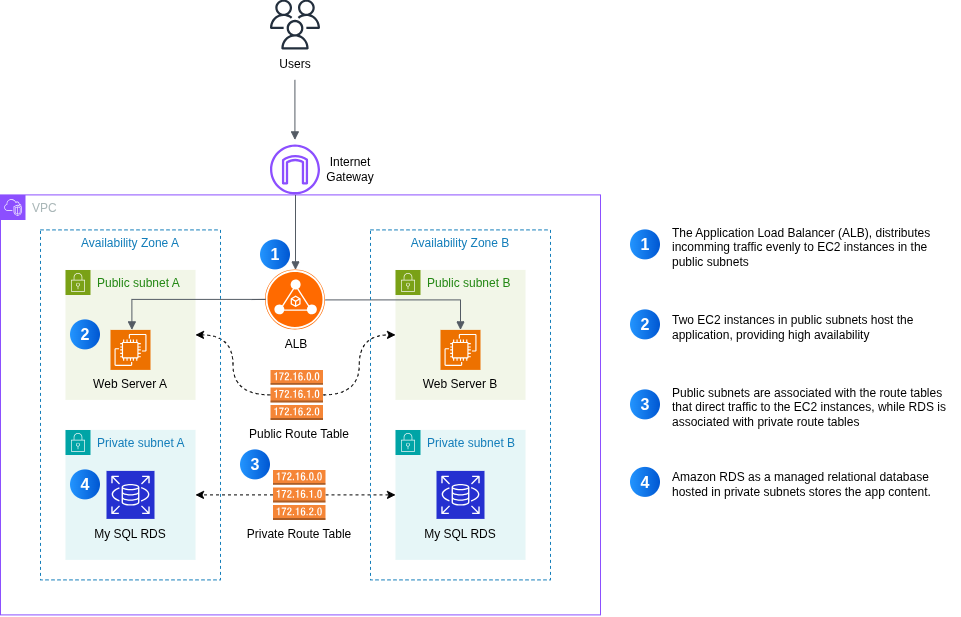

The diagram above was exported from draw.io. Its source (the exported page's mxGraphModel, read from the mxfile embedded in the PNG):
<mxGraphModel dx="1068" dy="641" grid="1" gridSize="10" guides="1" tooltips="1" connect="1" arrows="1" fold="1" page="1" pageScale="1" pageWidth="1100" pageHeight="850" math="0" shadow="0">
  <root>
    <mxCell id="0" />
    <mxCell id="1" parent="0" />
    <mxCell id="e4VArCYVJf9Zpo9PUq1z-1" parent="1" style="points=[[0,0],[0.25,0],[0.5,0],[0.75,0],[1,0],[1,0.25],[1,0.5],[1,0.75],[1,1],[0.75,1],[0.5,1],[0.25,1],[0,1],[0,0.75],[0,0.5],[0,0.25]];outlineConnect=0;gradientColor=none;html=1;whiteSpace=wrap;fontSize=12;fontStyle=0;container=0;pointerEvents=0;collapsible=0;recursiveResize=0;shape=mxgraph.aws4.group;grIcon=mxgraph.aws4.group_vpc2;strokeColor=#8C4FFF;fillColor=none;verticalAlign=top;align=left;spacingLeft=30;fontColor=#AAB7B8;dashed=0;" value="VPC" vertex="1">
      <mxGeometry height="420" width="600" x="160" y="355" as="geometry" />
    </mxCell>
    <mxCell id="e4VArCYVJf9Zpo9PUq1z-2" parent="1" style="points=[[0,0],[0.25,0],[0.5,0],[0.75,0],[1,0],[1,0.25],[1,0.5],[1,0.75],[1,1],[0.75,1],[0.5,1],[0.25,1],[0,1],[0,0.75],[0,0.5],[0,0.25]];outlineConnect=0;gradientColor=none;html=1;whiteSpace=wrap;fontSize=12;fontStyle=0;container=1;pointerEvents=0;collapsible=0;recursiveResize=0;shape=mxgraph.aws4.group;grIcon=mxgraph.aws4.group_security_group;grStroke=0;strokeColor=#7AA116;fillColor=#F2F6E8;verticalAlign=top;align=left;spacingLeft=30;fontColor=#248814;dashed=0;" value="Public subnet A" vertex="1">
      <mxGeometry height="130" width="130" x="225" y="430" as="geometry" />
    </mxCell>
    <mxCell id="e4VArCYVJf9Zpo9PUq1z-3" parent="e4VArCYVJf9Zpo9PUq1z-2" style="sketch=0;points=[[0,0,0],[0.25,0,0],[0.5,0,0],[0.75,0,0],[1,0,0],[0,1,0],[0.25,1,0],[0.5,1,0],[0.75,1,0],[1,1,0],[0,0.25,0],[0,0.5,0],[0,0.75,0],[1,0.25,0],[1,0.5,0],[1,0.75,0]];outlineConnect=0;fontColor=#232F3E;fillColor=#ED7100;strokeColor=#ffffff;dashed=0;verticalLabelPosition=bottom;verticalAlign=top;align=center;html=1;fontSize=12;fontStyle=0;aspect=fixed;shape=mxgraph.aws4.resourceIcon;resIcon=mxgraph.aws4.ec2;" value="" vertex="1">
      <mxGeometry height="40" width="40" x="45" y="60" as="geometry" />
    </mxCell>
    <mxCell id="e4VArCYVJf9Zpo9PUq1z-26" parent="e4VArCYVJf9Zpo9PUq1z-2" style="text;html=1;whiteSpace=wrap;strokeColor=none;fillColor=none;align=center;verticalAlign=middle;rounded=0;" value="Web Server A" vertex="1">
      <mxGeometry height="30" width="90" x="20" y="100" as="geometry" />
    </mxCell>
    <mxCell id="e4VArCYVJf9Zpo9PUq1z-4" parent="1" style="points=[[0,0],[0.25,0],[0.5,0],[0.75,0],[1,0],[1,0.25],[1,0.5],[1,0.75],[1,1],[0.75,1],[0.5,1],[0.25,1],[0,1],[0,0.75],[0,0.5],[0,0.25]];outlineConnect=0;gradientColor=none;html=1;whiteSpace=wrap;fontSize=12;fontStyle=0;container=1;pointerEvents=0;collapsible=0;recursiveResize=0;shape=mxgraph.aws4.group;grIcon=mxgraph.aws4.group_security_group;grStroke=0;strokeColor=#7AA116;fillColor=#F2F6E8;verticalAlign=top;align=left;spacingLeft=30;fontColor=#248814;dashed=0;" value="Public subnet B" vertex="1">
      <mxGeometry height="130" width="130" x="555" y="430" as="geometry" />
    </mxCell>
    <mxCell id="e4VArCYVJf9Zpo9PUq1z-5" parent="e4VArCYVJf9Zpo9PUq1z-4" style="sketch=0;points=[[0,0,0],[0.25,0,0],[0.5,0,0],[0.75,0,0],[1,0,0],[0,1,0],[0.25,1,0],[0.5,1,0],[0.75,1,0],[1,1,0],[0,0.25,0],[0,0.5,0],[0,0.75,0],[1,0.25,0],[1,0.5,0],[1,0.75,0]];outlineConnect=0;fontColor=#232F3E;fillColor=#ED7100;strokeColor=#ffffff;dashed=0;verticalLabelPosition=bottom;verticalAlign=top;align=center;html=1;fontSize=12;fontStyle=0;aspect=fixed;shape=mxgraph.aws4.resourceIcon;resIcon=mxgraph.aws4.ec2;" value="" vertex="1">
      <mxGeometry height="40" width="40" x="45" y="60" as="geometry" />
    </mxCell>
    <mxCell id="e4VArCYVJf9Zpo9PUq1z-27" parent="e4VArCYVJf9Zpo9PUq1z-4" style="text;html=1;whiteSpace=wrap;strokeColor=none;fillColor=none;align=center;verticalAlign=middle;rounded=0;" value="Web Server B" vertex="1">
      <mxGeometry height="30" width="90" x="20" y="100" as="geometry" />
    </mxCell>
    <mxCell id="e4VArCYVJf9Zpo9PUq1z-6" parent="1" style="points=[[0,0],[0.25,0],[0.5,0],[0.75,0],[1,0],[1,0.25],[1,0.5],[1,0.75],[1,1],[0.75,1],[0.5,1],[0.25,1],[0,1],[0,0.75],[0,0.5],[0,0.25]];outlineConnect=0;gradientColor=none;html=1;whiteSpace=wrap;fontSize=12;fontStyle=0;container=1;pointerEvents=0;collapsible=0;recursiveResize=0;shape=mxgraph.aws4.group;grIcon=mxgraph.aws4.group_security_group;grStroke=0;strokeColor=#00A4A6;fillColor=#E6F6F7;verticalAlign=top;align=left;spacingLeft=30;fontColor=#147EBA;dashed=0;" value="Private subnet A" vertex="1">
      <mxGeometry height="130" width="130" x="225" y="590" as="geometry" />
    </mxCell>
    <mxCell id="e4VArCYVJf9Zpo9PUq1z-11" parent="e4VArCYVJf9Zpo9PUq1z-6" style="sketch=0;points=[[0,0,0],[0.25,0,0],[0.5,0,0],[0.75,0,0],[1,0,0],[0,1,0],[0.25,1,0],[0.5,1,0],[0.75,1,0],[1,1,0],[0,0.25,0],[0,0.5,0],[0,0.75,0],[1,0.25,0],[1,0.5,0],[1,0.75,0]];outlineConnect=0;fontColor=#232F3E;fillColor=light-dark(#2530d0, #ff7cff);strokeColor=#ffffff;dashed=0;verticalLabelPosition=bottom;verticalAlign=top;align=center;html=1;fontSize=12;fontStyle=0;aspect=fixed;shape=mxgraph.aws4.resourceIcon;resIcon=mxgraph.aws4.rds;" value="" vertex="1">
      <mxGeometry height="48" width="48" x="41" y="41" as="geometry" />
    </mxCell>
    <mxCell id="e4VArCYVJf9Zpo9PUq1z-7" parent="1" style="points=[[0,0],[0.25,0],[0.5,0],[0.75,0],[1,0],[1,0.25],[1,0.5],[1,0.75],[1,1],[0.75,1],[0.5,1],[0.25,1],[0,1],[0,0.75],[0,0.5],[0,0.25]];outlineConnect=0;gradientColor=none;html=1;whiteSpace=wrap;fontSize=12;fontStyle=0;container=1;pointerEvents=0;collapsible=0;recursiveResize=0;shape=mxgraph.aws4.group;grIcon=mxgraph.aws4.group_security_group;grStroke=0;strokeColor=#00A4A6;fillColor=#E6F6F7;verticalAlign=top;align=left;spacingLeft=30;fontColor=#147EBA;dashed=0;" value="Private subnet B" vertex="1">
      <mxGeometry height="130" width="130" x="555" y="590" as="geometry" />
    </mxCell>
    <mxCell id="e4VArCYVJf9Zpo9PUq1z-16" parent="e4VArCYVJf9Zpo9PUq1z-7" style="sketch=0;points=[[0,0,0],[0.25,0,0],[0.5,0,0],[0.75,0,0],[1,0,0],[0,1,0],[0.25,1,0],[0.5,1,0],[0.75,1,0],[1,1,0],[0,0.25,0],[0,0.5,0],[0,0.75,0],[1,0.25,0],[1,0.5,0],[1,0.75,0]];outlineConnect=0;fontColor=#232F3E;fillColor=light-dark(#2530d0, #ff7cff);strokeColor=#ffffff;dashed=0;verticalLabelPosition=bottom;verticalAlign=top;align=center;html=1;fontSize=12;fontStyle=0;aspect=fixed;shape=mxgraph.aws4.resourceIcon;resIcon=mxgraph.aws4.rds;" value="" vertex="1">
      <mxGeometry height="48" width="48" x="41" y="41" as="geometry" />
    </mxCell>
    <mxCell id="e4VArCYVJf9Zpo9PUq1z-8" parent="1" style="points=[];aspect=fixed;html=1;align=center;shadow=0;dashed=0;fillColor=#FF6A00;strokeColor=none;shape=mxgraph.alibaba_cloud.alb_application_load_balancer_02;" value="" vertex="1">
      <mxGeometry height="60" width="60" x="425" y="430" as="geometry" />
    </mxCell>
    <mxCell id="e4VArCYVJf9Zpo9PUq1z-9" edge="1" parent="1" style="edgeStyle=orthogonalEdgeStyle;html=1;endArrow=block;elbow=vertical;startArrow=none;endFill=1;strokeColor=#545B64;rounded=0;" target="e4VArCYVJf9Zpo9PUq1z-5" value="">
      <mxGeometry relative="1" width="100" as="geometry">
        <mxPoint x="485" y="460" as="sourcePoint" />
        <mxPoint x="585" y="460" as="targetPoint" />
      </mxGeometry>
    </mxCell>
    <mxCell id="e4VArCYVJf9Zpo9PUq1z-12" parent="1" style="sketch=0;outlineConnect=0;fontColor=#232F3E;gradientColor=none;fillColor=#8C4FFF;strokeColor=none;dashed=0;verticalLabelPosition=bottom;verticalAlign=top;align=center;html=1;fontSize=12;fontStyle=0;aspect=fixed;pointerEvents=1;shape=mxgraph.aws4.internet_gateway;" value="" vertex="1">
      <mxGeometry height="50" width="50" x="430" y="305" as="geometry" />
    </mxCell>
    <mxCell id="e4VArCYVJf9Zpo9PUq1z-13" edge="1" parent="1" style="edgeStyle=orthogonalEdgeStyle;html=1;endArrow=none;elbow=vertical;startArrow=block;startFill=1;strokeColor=#545B64;rounded=0;" target="e4VArCYVJf9Zpo9PUq1z-12" value="">
      <mxGeometry relative="1" width="100" as="geometry">
        <mxPoint x="455" y="430" as="sourcePoint" />
        <mxPoint x="475" y="540" as="targetPoint" />
      </mxGeometry>
    </mxCell>
    <mxCell id="e4VArCYVJf9Zpo9PUq1z-14" parent="1" style="sketch=0;outlineConnect=0;fontColor=#232F3E;gradientColor=none;fillColor=#232F3D;strokeColor=none;dashed=0;verticalLabelPosition=bottom;verticalAlign=top;align=center;html=1;fontSize=12;fontStyle=0;aspect=fixed;pointerEvents=1;shape=mxgraph.aws4.users;" value="" vertex="1">
      <mxGeometry height="50" width="50" x="430" y="160" as="geometry" />
    </mxCell>
    <mxCell id="e4VArCYVJf9Zpo9PUq1z-15" edge="1" parent="1" style="edgeStyle=orthogonalEdgeStyle;html=1;endArrow=none;elbow=vertical;startArrow=block;startFill=1;strokeColor=#545B64;rounded=0;" value="">
      <mxGeometry relative="1" width="100" as="geometry">
        <mxPoint x="454.41" y="300" as="sourcePoint" />
        <mxPoint x="454.41" y="240" as="targetPoint" />
      </mxGeometry>
    </mxCell>
    <mxCell id="e4VArCYVJf9Zpo9PUq1z-10" edge="1" parent="1" style="edgeStyle=orthogonalEdgeStyle;html=1;endArrow=none;elbow=vertical;startArrow=block;startFill=1;strokeColor=#545B64;rounded=0;exitX=0.25;exitY=0;exitDx=0;exitDy=0;exitPerimeter=0;" value="">
      <mxGeometry relative="1" width="100" as="geometry">
        <Array as="points">
          <mxPoint x="291.39" y="459.51" />
          <mxPoint x="424.99" y="459.51" />
        </Array>
        <mxPoint x="291.39" y="490" as="sourcePoint" />
        <mxPoint x="411.39" y="459.64" as="targetPoint" />
      </mxGeometry>
    </mxCell>
    <mxCell id="e4VArCYVJf9Zpo9PUq1z-21" edge="1" parent="1" source="e4VArCYVJf9Zpo9PUq1z-17" style="edgeStyle=orthogonalEdgeStyle;rounded=0;orthogonalLoop=1;jettySize=auto;html=1;exitX=0;exitY=0.5;exitDx=0;exitDy=0;exitPerimeter=0;entryX=1;entryY=0.5;entryDx=0;entryDy=0;curved=1;dashed=1;" target="e4VArCYVJf9Zpo9PUq1z-2">
      <mxGeometry relative="1" as="geometry" />
    </mxCell>
    <mxCell id="e4VArCYVJf9Zpo9PUq1z-22" edge="1" parent="1" source="e4VArCYVJf9Zpo9PUq1z-17" style="edgeStyle=orthogonalEdgeStyle;rounded=0;orthogonalLoop=1;jettySize=auto;html=1;exitX=1;exitY=0.5;exitDx=0;exitDy=0;exitPerimeter=0;entryX=0;entryY=0.5;entryDx=0;entryDy=0;curved=1;dashed=1;" target="e4VArCYVJf9Zpo9PUq1z-4">
      <mxGeometry relative="1" as="geometry" />
    </mxCell>
    <mxCell id="e4VArCYVJf9Zpo9PUq1z-17" parent="1" style="outlineConnect=0;dashed=0;verticalLabelPosition=bottom;verticalAlign=top;align=center;html=1;shape=mxgraph.aws3.route_table;fillColor=#F58536;gradientColor=none;" value="" vertex="1">
      <mxGeometry height="50" width="52.5" x="430" y="530" as="geometry" />
    </mxCell>
    <mxCell id="e4VArCYVJf9Zpo9PUq1z-24" edge="1" parent="1" source="e4VArCYVJf9Zpo9PUq1z-19" style="edgeStyle=orthogonalEdgeStyle;rounded=0;orthogonalLoop=1;jettySize=auto;html=1;exitX=0;exitY=0.5;exitDx=0;exitDy=0;exitPerimeter=0;entryX=1;entryY=0.5;entryDx=0;entryDy=0;dashed=1;" target="e4VArCYVJf9Zpo9PUq1z-6">
      <mxGeometry relative="1" as="geometry" />
    </mxCell>
    <mxCell id="e4VArCYVJf9Zpo9PUq1z-25" edge="1" parent="1" source="e4VArCYVJf9Zpo9PUq1z-19" style="edgeStyle=orthogonalEdgeStyle;rounded=0;orthogonalLoop=1;jettySize=auto;html=1;exitX=1;exitY=0.5;exitDx=0;exitDy=0;exitPerimeter=0;entryX=0;entryY=0.5;entryDx=0;entryDy=0;dashed=1;" target="e4VArCYVJf9Zpo9PUq1z-7">
      <mxGeometry relative="1" as="geometry" />
    </mxCell>
    <mxCell id="e4VArCYVJf9Zpo9PUq1z-19" parent="1" style="outlineConnect=0;dashed=0;verticalLabelPosition=bottom;verticalAlign=top;align=center;html=1;shape=mxgraph.aws3.route_table;fillColor=#F58536;gradientColor=none;" value="" vertex="1">
      <mxGeometry height="50" width="52.5" x="432.5" y="630" as="geometry" />
    </mxCell>
    <mxCell id="e4VArCYVJf9Zpo9PUq1z-28" parent="1" style="text;html=1;whiteSpace=wrap;strokeColor=none;fillColor=none;align=center;verticalAlign=middle;rounded=0;" value="ALB" vertex="1">
      <mxGeometry height="30" width="60" x="426.25" y="490" as="geometry" />
    </mxCell>
    <mxCell id="e4VArCYVJf9Zpo9PUq1z-29" parent="1" style="text;html=1;whiteSpace=wrap;strokeColor=none;fillColor=none;align=center;verticalAlign=middle;rounded=0;" value="Public Route Table" vertex="1">
      <mxGeometry height="30" width="110" x="403.75" y="580" as="geometry" />
    </mxCell>
    <mxCell id="e4VArCYVJf9Zpo9PUq1z-31" parent="1" style="text;html=1;whiteSpace=wrap;strokeColor=none;fillColor=none;align=center;verticalAlign=middle;rounded=0;" value="Private Route Table" vertex="1">
      <mxGeometry height="30" width="110" x="403.75" y="680" as="geometry" />
    </mxCell>
    <mxCell id="e4VArCYVJf9Zpo9PUq1z-35" parent="1" style="fillColor=none;strokeColor=#147EBA;dashed=1;verticalAlign=top;fontStyle=0;fontColor=#147EBA;whiteSpace=wrap;html=1;" value="Availability Zone A" vertex="1">
      <mxGeometry height="350" width="180" x="200" y="390" as="geometry" />
    </mxCell>
    <mxCell id="e4VArCYVJf9Zpo9PUq1z-38" parent="1" style="fillColor=none;strokeColor=#147EBA;dashed=1;verticalAlign=top;fontStyle=0;fontColor=#147EBA;whiteSpace=wrap;html=1;" value="Availability Zone B" vertex="1">
      <mxGeometry height="350" width="180" x="530" y="390" as="geometry" />
    </mxCell>
    <mxCell id="e4VArCYVJf9Zpo9PUq1z-40" parent="1" style="text;html=1;whiteSpace=wrap;strokeColor=none;fillColor=none;align=center;verticalAlign=middle;rounded=0;" value="Users" vertex="1">
      <mxGeometry height="30" width="60" x="425" y="210" as="geometry" />
    </mxCell>
    <mxCell id="e4VArCYVJf9Zpo9PUq1z-41" parent="1" style="text;html=1;whiteSpace=wrap;strokeColor=none;fillColor=none;align=center;verticalAlign=middle;rounded=0;" value="Internet&lt;div&gt;Gateway&lt;/div&gt;" vertex="1">
      <mxGeometry height="30" width="60" x="480" y="315" as="geometry" />
    </mxCell>
    <mxCell id="e4VArCYVJf9Zpo9PUq1z-43" parent="1" style="text;html=1;whiteSpace=wrap;strokeColor=none;fillColor=none;align=center;verticalAlign=middle;rounded=0;" value="My SQL RDS" vertex="1">
      <mxGeometry height="30" width="90" x="245" y="680" as="geometry" />
    </mxCell>
    <mxCell id="e4VArCYVJf9Zpo9PUq1z-44" parent="1" style="text;html=1;whiteSpace=wrap;strokeColor=none;fillColor=none;align=center;verticalAlign=middle;rounded=0;" value="My SQL RDS" vertex="1">
      <mxGeometry height="30" width="90" x="575" y="680" as="geometry" />
    </mxCell>
    <mxCell id="e4VArCYVJf9Zpo9PUq1z-45" parent="1" style="ellipse;whiteSpace=wrap;html=1;aspect=fixed;rotation=0;gradientColor=#0057D2;strokeColor=none;gradientDirection=east;fillColor=#2395FF;rounded=0;pointerEvents=0;fontFamily=Helvetica;fontSize=16;fontColor=#FFFFFF;spacingTop=4;spacingBottom=4;spacingLeft=4;spacingRight=4;points=[];fontStyle=1" value="1" vertex="1">
      <mxGeometry height="30" width="30" x="420" y="400" as="geometry" />
    </mxCell>
    <mxCell id="e4VArCYVJf9Zpo9PUq1z-46" parent="1" style="ellipse;whiteSpace=wrap;html=1;aspect=fixed;rotation=0;gradientColor=#0057D2;strokeColor=none;gradientDirection=east;fillColor=#2395FF;rounded=0;pointerEvents=0;fontFamily=Helvetica;fontSize=16;fontColor=#FFFFFF;spacingTop=4;spacingBottom=4;spacingLeft=4;spacingRight=4;points=[];fontStyle=1" value="2" vertex="1">
      <mxGeometry height="30" width="30" x="230" y="480" as="geometry" />
    </mxCell>
    <mxCell id="e4VArCYVJf9Zpo9PUq1z-47" parent="1" style="ellipse;whiteSpace=wrap;html=1;aspect=fixed;rotation=0;gradientColor=#0057D2;strokeColor=none;gradientDirection=east;fillColor=#2395FF;rounded=0;pointerEvents=0;fontFamily=Helvetica;fontSize=16;fontColor=#FFFFFF;spacingTop=4;spacingBottom=4;spacingLeft=4;spacingRight=4;points=[];fontStyle=1" value="3" vertex="1">
      <mxGeometry height="30" width="30" x="400" y="610" as="geometry" />
    </mxCell>
    <mxCell id="e4VArCYVJf9Zpo9PUq1z-51" parent="1" style="ellipse;whiteSpace=wrap;html=1;aspect=fixed;rotation=0;gradientColor=#0057D2;strokeColor=none;gradientDirection=east;fillColor=#2395FF;rounded=0;pointerEvents=0;fontFamily=Helvetica;fontSize=16;fontColor=#FFFFFF;spacingTop=4;spacingBottom=4;spacingLeft=4;spacingRight=4;points=[];fontStyle=1" value="4" vertex="1">
      <mxGeometry height="30" width="30" x="230" y="630" as="geometry" />
    </mxCell>
    <mxCell id="e4VArCYVJf9Zpo9PUq1z-52" parent="1" style="ellipse;whiteSpace=wrap;html=1;aspect=fixed;rotation=0;gradientColor=#0057D2;strokeColor=none;gradientDirection=east;fillColor=#2395FF;rounded=0;pointerEvents=0;fontFamily=Helvetica;fontSize=16;fontColor=#FFFFFF;spacingTop=4;spacingBottom=4;spacingLeft=4;spacingRight=4;points=[];fontStyle=1" value="1" vertex="1">
      <mxGeometry height="30" width="30" x="790" y="390" as="geometry" />
    </mxCell>
    <mxCell id="e4VArCYVJf9Zpo9PUq1z-53" parent="1" style="text;html=1;whiteSpace=wrap;strokeColor=none;fillColor=none;align=left;verticalAlign=middle;rounded=0;" value="The Application Load Balancer (ALB), distributes incomming traffic evenly to EC2 instances in the public subnets" vertex="1">
      <mxGeometry height="45" width="290" x="830" y="385" as="geometry" />
    </mxCell>
    <mxCell id="e4VArCYVJf9Zpo9PUq1z-54" parent="1" style="ellipse;whiteSpace=wrap;html=1;aspect=fixed;rotation=0;gradientColor=#0057D2;strokeColor=none;gradientDirection=east;fillColor=#2395FF;rounded=0;pointerEvents=0;fontFamily=Helvetica;fontSize=16;fontColor=#FFFFFF;spacingTop=4;spacingBottom=4;spacingLeft=4;spacingRight=4;points=[];fontStyle=1" value="2" vertex="1">
      <mxGeometry height="30" width="30" x="790" y="470" as="geometry" />
    </mxCell>
    <mxCell id="e4VArCYVJf9Zpo9PUq1z-55" parent="1" style="text;html=1;whiteSpace=wrap;strokeColor=none;fillColor=none;align=left;verticalAlign=middle;rounded=0;" value="Two EC2 instances in public subnets host the application, providing high availability" vertex="1">
      <mxGeometry height="45" width="290" x="830" y="465" as="geometry" />
    </mxCell>
    <mxCell id="e4VArCYVJf9Zpo9PUq1z-56" parent="1" style="ellipse;whiteSpace=wrap;html=1;aspect=fixed;rotation=0;gradientColor=#0057D2;strokeColor=none;gradientDirection=east;fillColor=#2395FF;rounded=0;pointerEvents=0;fontFamily=Helvetica;fontSize=16;fontColor=#FFFFFF;spacingTop=4;spacingBottom=4;spacingLeft=4;spacingRight=4;points=[];fontStyle=1" value="3" vertex="1">
      <mxGeometry height="30" width="30" x="790" y="550" as="geometry" />
    </mxCell>
    <mxCell id="e4VArCYVJf9Zpo9PUq1z-57" parent="1" style="text;html=1;whiteSpace=wrap;strokeColor=none;fillColor=none;align=left;verticalAlign=middle;rounded=0;" value="Public subnets are associated with the route tables that direct traffic to the EC2 instances, while RDS is associated with private route tables" vertex="1">
      <mxGeometry height="45" width="290" x="830" y="545" as="geometry" />
    </mxCell>
    <mxCell id="e4VArCYVJf9Zpo9PUq1z-58" parent="1" style="ellipse;whiteSpace=wrap;html=1;aspect=fixed;rotation=0;gradientColor=#0057D2;strokeColor=none;gradientDirection=east;fillColor=#2395FF;rounded=0;pointerEvents=0;fontFamily=Helvetica;fontSize=16;fontColor=#FFFFFF;spacingTop=4;spacingBottom=4;spacingLeft=4;spacingRight=4;points=[];fontStyle=1" value="4" vertex="1">
      <mxGeometry height="30" width="30" x="790" y="627.5" as="geometry" />
    </mxCell>
    <mxCell id="e4VArCYVJf9Zpo9PUq1z-59" parent="1" style="text;html=1;whiteSpace=wrap;strokeColor=none;fillColor=none;align=left;verticalAlign=middle;rounded=0;" value="Amazon RDS as a managed relational database hosted in private subnets stores the app content." vertex="1">
      <mxGeometry height="45" width="290" x="830" y="622.5" as="geometry" />
    </mxCell>
  </root>
</mxGraphModel>